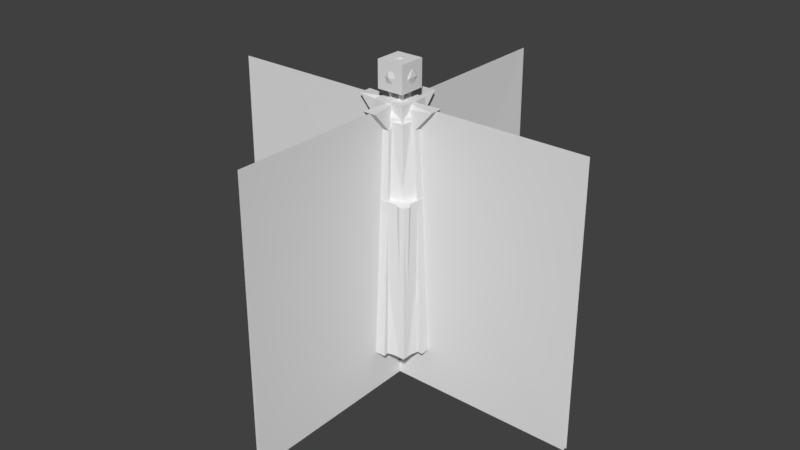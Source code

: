 # Source: Monolith.blend  (saved by Blender 2.79.0; exported with 4.5.12 LTS)
import bpy
from mathutils import Matrix  # noqa: F401  (used for matrix-valued properties, if any)

bpy.ops.wm.read_factory_settings(use_empty=True)
scene = bpy.context.scene
scene.name = 'Scene'

# ---- collections
col_collection_1 = bpy.data.collections.new('Collection 1'); scene.collection.children.link(col_collection_1)

# ---- materials (node trees are filled in below, after node groups)
mat_material = bpy.data.materials.new('Material')
mat_material.alpha_threshold = 0.0
mat_material.use_transparent_shadow = False
mat_material.roughness = 0.5
mat_material.line_color = (0.0, 0.0, 0.0, 1.0)

# ---- material node trees

# ---- world
world_world = bpy.data.worlds.new('World'); scene.world = world_world
world_world.color = (0.05088, 0.05088, 0.05088)
world_world.use_sun_shadow = False
world_world.sun_shadow_jitter_overblur = 0.0
world_world.cycles.sampling_method = 'MANUAL'

# ---- meshes
me_bb_top = bpy.data.meshes.new('BB_TOP')
me_bb_top.from_pydata([(-1.0, -1.0, -1.0), (-1.0, -1.0, 1.0), (-1.0, 1.0, -1.0), (-1.0, 1.0, 1.0), (1.0, -1.0, -1.0), (1.0, -1.0, 1.0), (1.0, 1.0, -1.0), (1.0, 1.0, 1.0)], [], [(0, 1, 3, 2), (2, 3, 7, 6), (6, 7, 5, 4), (4, 5, 1, 0), (2, 6, 4, 0), (7, 3, 1, 5)])
me_bb_top.use_remesh_preserve_volume = False
me_bb_top.use_remesh_preserve_attributes = False
me_bb_top.use_mirror_vertex_groups = False
me_bb_top.update()
me_bb_mid = bpy.data.meshes.new('BB_MID')
me_bb_mid.from_pydata([(-1.0, -1.0, -1.0), (-1.0, -1.0, 1.0), (-1.0, 1.0, -1.0), (-1.0, 1.0, 1.0), (1.0, -1.0, -1.0), (1.0, -1.0, 1.0), (1.0, 1.0, -1.0), (1.0, 1.0, 1.0)], [], [(0, 1, 3, 2), (2, 3, 7, 6), (6, 7, 5, 4), (4, 5, 1, 0), (2, 6, 4, 0), (7, 3, 1, 5)])
me_bb_mid.use_remesh_preserve_volume = False
me_bb_mid.use_remesh_preserve_attributes = False
me_bb_mid.use_mirror_vertex_groups = False
me_bb_mid.update()
me_bb_radome = bpy.data.meshes.new('BB_RADOME')
me_bb_radome.from_pydata([(-1.0, -1.0, -1.0), (-1.0, -1.0, 1.0), (-1.0, 1.0, -1.0), (-1.0, 1.0, 1.0), (1.0, -1.0, -1.0), (1.0, -1.0, 1.0), (1.0, 1.0, -1.0), (1.0, 1.0, 1.0)], [], [(0, 1, 3, 2), (2, 3, 7, 6), (6, 7, 5, 4), (4, 5, 1, 0), (2, 6, 4, 0), (7, 3, 1, 5)])
me_bb_radome.use_remesh_preserve_volume = False
me_bb_radome.use_remesh_preserve_attributes = False
me_bb_radome.use_mirror_vertex_groups = False
me_bb_radome.update()
me_bb_main = bpy.data.meshes.new('BB_MAIN')
me_bb_main.from_pydata([(-1.0, -1.0, -1.0), (-1.0, -1.0, 1.0), (-1.0, 1.0, -1.0), (-1.0, 1.0, 1.0), (1.0, -1.0, -1.0), (1.0, -1.0, 1.0), (1.0, 1.0, -1.0), (1.0, 1.0, 1.0)], [], [(0, 1, 3, 2), (2, 3, 7, 6), (6, 7, 5, 4), (4, 5, 1, 0), (2, 6, 4, 0), (7, 3, 1, 5)])
me_bb_main.use_remesh_preserve_volume = False
me_bb_main.use_remesh_preserve_attributes = False
me_bb_main.use_mirror_vertex_groups = False
me_bb_main.update()
me_cube = bpy.data.meshes.new('Cube')
me_cube.from_pydata([(0.2666, -0.2582, 9.322), (1.087, -1.08, -1.002), (0.6344, -0.6206, 8.801), (0.9668, -0.9606, 2.756), (0.8652, -0.6776, -0.8967), (0.739, -0.7299, -0.8967), (0.6867, -0.8561, -0.8967), (0.739, -0.9824, -0.8967), (0.8652, -1.035, -0.8967), (0.9915, -0.9824, -0.8967), (1.044, -0.8561, -0.8967), (0.9915, -0.7299, -0.8967), (0.9919, -0.7167, 5.593), (0.8104, -0.7919, 5.593), (0.7352, -0.9735, 5.593), (0.8104, -1.155, 5.593), (0.9919, -1.23, 5.593), (1.173, -1.155, 5.593), (1.249, -0.9735, 5.593), (1.173, -0.7919, 5.593), (1.701, -0.2808, 9.182), (0.3899, -0.3775, 9.289), (0.3142, -0.1688, 9.318), (0.1698, -0.1631, 9.356), (0.162, -0.3036, 9.319), (0.5156, -0.2606, 10.08), (0.3711, -0.2548, 10.12), (0.3634, -0.3954, 10.08), (0.4679, -0.35, 10.09), (0.2501, -0.2445, -0.9945), (0.2501, -0.2445, 9.002), (1.476, -0.4299, -1.004), (0.9642, -0.2808, 8.361), (0.2872, -0.9616, 8.361), (0.4397, -1.472, -1.004), (0.2492, -0.05888, 9.242), (0.2872, -1.698, 9.185), (0.0626, -0.2452, 9.242), (-0.2666, -0.2582, 9.322), (-1.087, -1.08, -1.002), (0.0, -0.5716, 9.289), (0.0, -1.35, -1.002), (-0.6344, -0.6206, 8.801), (0.0, -0.8754, 8.801), (-0.9668, -0.9606, 2.756), (0.0, -1.201, 2.756), (-0.8652, -0.6776, -0.8967), (-0.739, -0.7299, -0.8967), (-0.6867, -0.8561, -0.8967), (-0.739, -0.9824, -0.8967), (-0.8652, -1.035, -0.8967), (-0.9915, -0.9824, -0.8967), (-1.044, -0.8561, -0.8967), (-0.9915, -0.7299, -0.8967), (-0.9919, -0.7167, 5.593), (-0.8104, -0.7919, 5.593), (-0.7352, -0.9735, 5.593), (-0.8104, -1.155, 5.593), (-0.9919, -1.23, 5.593), (-1.173, -1.155, 5.593), (-1.249, -0.9735, 5.593), (-1.173, -0.7919, 5.593), (-1.701, -0.2808, 9.182), (-0.3899, -0.3775, 9.289), (-0.3142, -0.1688, 9.318), (-0.1698, -0.1631, 9.356), (-0.162, -0.3036, 9.319), (-0.5156, -0.2606, 10.08), (-0.3711, -0.2548, 10.12), (-0.3634, -0.3954, 10.08), (-0.4679, -0.35, 10.09), (0.0, -0.2445, -0.9945), (0.0, -0.2445, 9.002), (-0.2501, -0.2445, -0.9945), (-0.2501, -0.2445, 9.002), (-1.476, -0.4299, -1.004), (-0.9642, -0.2808, 8.361), (0.0, -1.472, -1.004), (0.0, -0.9616, 8.361), (-0.2872, -0.9616, 8.361), (-0.4397, -1.472, -1.004), (-0.2492, -0.05888, 9.242), (0.0, -1.698, 9.185), (-0.2872, -1.698, 9.185), (0.0, -0.2452, 9.242), (-0.0626, -0.2452, 9.242), (0.2666, 0.2582, 9.322), (1.087, 1.08, -1.002), (1.35, 0.0, -1.002), (0.5716, 0.0, 9.289), (0.6344, 0.6206, 8.801), (0.8754, 0.0, 8.801), (0.9668, 0.9606, 2.756), (1.201, 0.0, 2.756), (0.8652, 0.6776, -0.8967), (0.739, 0.7299, -0.8967), (0.6867, 0.8561, -0.8967), (0.739, 0.9824, -0.8967), (0.8652, 1.035, -0.8967), (0.9915, 0.9824, -0.8967), (1.044, 0.8561, -0.8967), (0.9915, 0.7299, -0.8967), (0.9919, 0.7167, 5.593), (0.8104, 0.7919, 5.593), (0.7352, 0.9735, 5.593), (0.8104, 1.155, 5.593), (0.9919, 1.23, 5.593), (1.173, 1.155, 5.593), (1.249, 0.9735, 5.593), (1.173, 0.7919, 5.593), (1.701, 0.2808, 9.182), (0.3899, 0.3775, 9.289), (0.3142, 0.1688, 9.318), (0.1698, 0.1631, 9.356), (0.162, 0.3036, 9.319), (0.5156, 0.2606, 10.08), (0.3711, 0.2548, 10.12), (0.3634, 0.3954, 10.08), (0.4679, 0.35, 10.09), (0.2501, 0.2445, -0.9945), (0.2501, 0.2445, 9.002), (0.2501, 0.0, -0.9945), (0.2501, 0.0, 9.002), (0.9642, 0.0, 8.361), (1.476, 0.0, -1.004), (1.476, 0.4299, -1.004), (0.9642, 0.2808, 8.361), (0.2872, 0.9616, 8.361), (0.4397, 1.472, -1.004), (1.701, 0.0, 9.182), (0.2492, 0.05888, 9.242), (0.2492, 0.0, 9.242), (0.2872, 1.698, 9.185), (0.0626, 0.2452, 9.242), (7.994, 0.07998, -2.684), (7.994, 0.0, 9.177), (7.994, -0.07998, -2.684), (-0.2666, 0.2582, 9.322), (0.0, 0.0, 9.382), (0.0, 0.0, -1.002), (-1.087, 1.08, -1.002), (-1.35, 0.0, -1.002), (-0.5716, 0.0, 9.289), (0.0, 0.5716, 9.289), (0.0, 1.35, -1.002), (-0.6344, 0.6206, 8.801), (-0.8754, 0.0, 8.801), (0.0, 0.8754, 8.801), (-0.9668, 0.9606, 2.756), (-1.201, 0.0, 2.756), (0.0, 1.201, 2.756), (-0.8652, 0.6776, -0.8967), (-0.739, 0.7299, -0.8967), (-0.6867, 0.8561, -0.8967), (-0.739, 0.9824, -0.8967), (-0.8652, 1.035, -0.8967), (-0.9915, 0.9824, -0.8967), (-1.044, 0.8561, -0.8967), (-0.9915, 0.7299, -0.8967), (-0.9919, 0.7167, 5.593), (-0.8104, 0.7919, 5.593), (-0.7352, 0.9735, 5.593), (-0.8104, 1.155, 5.593), (-0.9919, 1.23, 5.593), (-1.173, 1.155, 5.593), (-1.249, 0.9735, 5.593), (-1.173, 0.7919, 5.593), (-1.701, 0.2808, 9.182), (-0.3899, 0.3775, 9.289), (-0.3142, 0.1688, 9.318), (-0.1698, 0.1631, 9.356), (-0.162, 0.3036, 9.319), (-0.5156, 0.2606, 10.08), (-0.3711, 0.2548, 10.12), (-0.3634, 0.3954, 10.08), (-0.4679, 0.35, 10.09), (0.0, 0.2445, -0.9945), (0.0, 0.2445, 9.002), (0.0, 0.0, -0.9945), (0.0, 0.0, 9.002), (-0.2501, 0.2445, -0.9945), (-0.2501, 0.2445, 9.002), (-0.2501, 0.0, -0.9945), (-0.2501, 0.0, 9.002), (-0.9642, 0.0, 8.361), (-1.476, 0.0, -1.004), (-1.476, 0.4299, -1.004), (-0.9642, 0.2808, 8.361), (0.0, 1.472, -1.004), (0.0, 0.9616, 8.361), (-0.2872, 0.9616, 8.361), (-0.4397, 1.472, -1.004), (-1.701, 0.0, 9.182), (-0.2492, 0.05888, 9.242), (-0.2492, 0.0, 9.242), (0.0, 1.698, 9.185), (-0.2872, 1.698, 9.185), (0.0, 0.2452, 9.242), (-0.0626, 0.2452, 9.242), (0.0, 0.0, -2.684), (-7.994, 0.07998, -2.684), (-7.994, 0.0, 9.177), (-7.994, -0.07998, -2.684), (0.07998, -7.994, -2.684), (-4.768e-07, -7.994, 9.177), (-0.0691, -7.994, -2.684), (0.07998, 7.994, -2.684), (0.0, 0.0, 9.177), (4.768e-07, 7.994, 9.177), (-0.0691, 7.994, -2.684), (0.0, 0.0, 9.564), (0.4655, -0.3382, 9.92), (-0.1778, -0.5472, 9.92), (-0.5754, 0.0, 9.92), (-0.1778, 0.5472, 9.92), (0.4655, 0.3382, 9.92), (0.1778, -0.5472, 10.5), (-0.4655, -0.3382, 10.5), (-0.4655, 0.3382, 10.5), (0.1778, 0.5472, 10.5), (0.5754, 0.0, 10.5), (0.0, 0.0, 10.85), (-0.1045, -0.3217, 9.66), (0.2736, -0.1988, 9.66), (0.1691, -0.5205, 9.869), (0.5472, 0.0, 9.869), (0.2736, 0.1988, 9.66), (-0.3382, 0.0, 9.66), (-0.4427, -0.3217, 9.869), (-0.1045, 0.3217, 9.66), (-0.4427, 0.3217, 9.869), (0.1691, 0.5205, 9.869), (0.6118, -0.1988, 10.21), (0.6118, 0.1988, 10.21), (0.0, -0.6433, 10.21), (0.3781, -0.5205, 10.21), (-0.6118, -0.1988, 10.21), (-0.3781, -0.5205, 10.21), (-0.3781, 0.5205, 10.21), (-0.6118, 0.1988, 10.21), (0.3781, 0.5205, 10.21), (0.0, 0.6433, 10.21), (0.4427, -0.3217, 10.55), (-0.1691, -0.5205, 10.55), (-0.5472, 0.0, 10.55), (-0.1691, 0.5205, 10.55), (0.4427, 0.3217, 10.55), (0.1045, -0.3217, 10.75), (0.3382, 0.0, 10.75), (-0.2736, -0.1988, 10.75), (-0.2736, 0.1988, 10.75), (0.1045, 0.3217, 10.75)], [], [(93, 3, 1, 88), (21, 40, 43, 2), (3, 45, 41, 1), (88, 1, 41, 139), (89, 21, 2, 91), (0, 28, 27, 24), (22, 25, 28, 0), (2, 43, 45, 3), (91, 2, 3, 93), (7, 15, 14, 6), (5, 13, 12, 4), (4, 12, 19, 11), (10, 18, 17, 9), (8, 16, 15, 7), (6, 14, 13, 5), (11, 19, 18, 10), (9, 17, 16, 8), (13, 14, 15, 16, 17, 18, 19, 12), (32, 123, 129, 20), (30, 32, 20, 35), (131, 35, 20, 129), (78, 33, 36, 82), (0, 21, 89, 22), (22, 89, 138, 23), (23, 138, 40, 24), (24, 40, 21, 0), (28, 25, 26), (27, 28, 26), (24, 27, 26, 23), (23, 26, 25, 22), (30, 29, 31, 32), (124, 123, 32, 31), (178, 121, 29, 71), (122, 179, 72, 30), (29, 121, 124, 31), (34, 33, 78, 77), (29, 30, 33, 34), (71, 29, 34, 77), (122, 30, 35, 131), (30, 72, 84, 37), (33, 30, 37, 36), (37, 84, 82, 36), (149, 141, 39, 44), (63, 42, 43, 40), (44, 39, 41, 45), (141, 139, 41, 39), (142, 146, 42, 63), (38, 66, 69, 70), (64, 38, 70, 67), (42, 44, 45, 43), (146, 149, 44, 42), (49, 48, 56, 57), (47, 46, 54, 55), (46, 53, 61, 54), (52, 51, 59, 60), (50, 49, 57, 58), (48, 47, 55, 56), (53, 52, 60, 61), (51, 50, 58, 59), (55, 54, 61, 60, 59, 58, 57, 56), (76, 62, 192, 184), (74, 81, 62, 76), (194, 192, 62, 81), (78, 82, 83, 79), (38, 64, 142, 63), (64, 65, 138, 142), (65, 66, 40, 138), (66, 38, 63, 40), (70, 68, 67), (69, 68, 70), (66, 65, 68, 69), (65, 64, 67, 68), (74, 76, 75, 73), (185, 75, 76, 184), (178, 71, 73, 182), (183, 74, 72, 179), (73, 75, 185, 182), (80, 77, 78, 79), (73, 80, 79, 74), (71, 77, 80, 73), (183, 194, 81, 74), (74, 85, 84, 72), (79, 83, 85, 74), (85, 83, 82, 84), (93, 88, 87, 92), (111, 90, 147, 143), (92, 87, 144, 150), (88, 139, 144, 87), (89, 91, 90, 111), (86, 114, 117, 118), (112, 86, 118, 115), (90, 92, 150, 147), (91, 93, 92, 90), (97, 96, 104, 105), (95, 94, 102, 103), (94, 101, 109, 102), (100, 99, 107, 108), (98, 97, 105, 106), (96, 95, 103, 104), (101, 100, 108, 109), (99, 98, 106, 107), (103, 102, 109, 108, 107, 106, 105, 104), (126, 110, 129, 123), (120, 130, 110, 126), (131, 129, 110, 130), (189, 195, 132, 127), (86, 112, 89, 111), (112, 113, 138, 89), (113, 114, 143, 138), (114, 86, 111, 143), (118, 116, 115), (117, 116, 118), (114, 113, 116, 117), (113, 112, 115, 116), (120, 126, 125, 119), (124, 125, 126, 123), (178, 176, 119, 121), (122, 120, 177, 179), (119, 125, 124, 121), (128, 188, 189, 127), (119, 128, 127, 120), (176, 188, 128, 119), (122, 131, 130, 120), (120, 133, 197, 177), (127, 132, 133, 120), (133, 132, 195, 197), (199, 207, 135, 134), (207, 199, 136, 135), (149, 148, 140, 141), (168, 143, 147, 145), (148, 150, 144, 140), (141, 140, 144, 139), (142, 168, 145, 146), (137, 175, 174, 171), (169, 172, 175, 137), (145, 147, 150, 148), (146, 145, 148, 149), (154, 162, 161, 153), (152, 160, 159, 151), (151, 159, 166, 158), (157, 165, 164, 156), (155, 163, 162, 154), (153, 161, 160, 152), (158, 166, 165, 157), (156, 164, 163, 155), (160, 161, 162, 163, 164, 165, 166, 159), (187, 184, 192, 167), (181, 187, 167, 193), (194, 193, 167, 192), (189, 190, 196, 195), (137, 168, 142, 169), (169, 142, 138, 170), (170, 138, 143, 171), (171, 143, 168, 137), (175, 172, 173), (174, 175, 173), (171, 174, 173, 170), (170, 173, 172, 169), (181, 180, 186, 187), (185, 184, 187, 186), (178, 182, 180, 176), (183, 179, 177, 181), (180, 182, 185, 186), (191, 190, 189, 188), (180, 181, 190, 191), (176, 180, 191, 188), (183, 181, 193, 194), (181, 177, 197, 198), (190, 181, 198, 196), (198, 197, 195, 196), (199, 200, 201, 207), (207, 201, 202, 199), (199, 207, 204, 203), (207, 199, 205, 204), (199, 206, 208, 207), (207, 208, 209, 199), (210, 223, 222), (211, 223, 225), (210, 222, 227), (210, 227, 229), (210, 229, 226), (211, 225, 232), (212, 224, 234), (213, 228, 236), (214, 230, 238), (215, 231, 240), (211, 232, 235), (212, 234, 237), (213, 236, 239), (214, 238, 241), (215, 240, 233), (216, 242, 247), (217, 243, 249), (218, 244, 250), (219, 245, 251), (220, 246, 248), (248, 251, 221), (248, 246, 251), (246, 219, 251), (251, 250, 221), (251, 245, 250), (245, 218, 250), (250, 249, 221), (250, 244, 249), (244, 217, 249), (249, 247, 221), (249, 243, 247), (243, 216, 247), (247, 248, 221), (247, 242, 248), (242, 220, 248), (233, 246, 220), (233, 240, 246), (240, 219, 246), (241, 245, 219), (241, 238, 245), (238, 218, 245), (239, 244, 218), (239, 236, 244), (236, 217, 244), (237, 243, 217), (237, 234, 243), (234, 216, 243), (235, 242, 216), (235, 232, 242), (232, 220, 242), (240, 241, 219), (240, 231, 241), (231, 214, 241), (238, 239, 218), (238, 230, 239), (230, 213, 239), (236, 237, 217), (236, 228, 237), (228, 212, 237), (234, 235, 216), (234, 224, 235), (224, 211, 235), (232, 233, 220), (232, 225, 233), (225, 215, 233), (226, 231, 215), (226, 229, 231), (229, 214, 231), (229, 230, 214), (229, 227, 230), (227, 213, 230), (227, 228, 213), (227, 222, 228), (222, 212, 228), (225, 226, 215), (225, 223, 226), (223, 210, 226), (222, 224, 212), (222, 223, 224), (223, 211, 224)])
_uv = me_cube.uv_layers.new(name='UVMap')
_uv.uv.foreach_set('vector', [0.9459, 0.2447, 0.842, 0.24, 0.8641, 0.02502, 0.9809, 0.03029, 0.7609, 0.6167, 0.6777, 0.6167, 0.6593, 0.5873, 0.7908, 0.5869, 0.842, 0.24, 0.6512, 0.2413, 0.6496, 0.02648, 0.8641, 0.02502, 0.6535, 0.5403, 0.6033, 0.6025, 0.3943, 0.6195, 0.3937, 0.5423, 0.6532, 0.5075, 0.5764, 0.5151, 0.5273, 0.4955, 0.6519, 0.4862, 0.5134, 0.4967, 0.5138, 0.5402, 0.4925, 0.5388, 0.4922, 0.4953, 0.5274, 0.4977, 0.5277, 0.5412, 0.5138, 0.5402, 0.5134, 0.4967, 0.7908, 0.5869, 0.6593, 0.5873, 0.6512, 0.2413, 0.842, 0.24, 0.8742, 0.5897, 0.7908, 0.5869, 0.842, 0.24, 0.9459, 0.2447, 0.4563, 0.02095, 0.4791, 0.334, 0.4552, 0.3339, 0.4397, 0.02089, 0.4161, 0.02089, 0.4212, 0.3339, 0.3973, 0.334, 0.3994, 0.02095, 0.5469, 0.02089, 0.5469, 0.3339, 0.513, 0.3341, 0.5233, 0.02102, 0.3785, 0.02106, 0.3733, 0.3342, 0.3394, 0.3342, 0.3549, 0.02106, 0.4894, 0.334, 0.4791, 0.02089, 0.513, 0.02108, 0.513, 0.3342, 0.4397, 0.02089, 0.4552, 0.3339, 0.4212, 0.3339, 0.4161, 0.02089, 0.3951, 0.02089, 0.3973, 0.334, 0.3733, 0.3342, 0.3785, 0.02106, 0.3549, 0.02106, 0.3394, 0.3342, 0.3154, 0.334, 0.3382, 0.02089, 0.5469, 0.02759, 0.5709, 0.02089, 0.6048, 0.02089, 0.6288, 0.02759, 0.6288, 0.03707, 0.6048, 0.04377, 0.5709, 0.04377, 0.5469, 0.03707, 0.2591, 0.7365, 0.2786, 0.7365, 0.2755, 0.7634, 0.256, 0.7634, 0.2185, 0.4101, 0.1682, 0.4325, 0.1181, 0.4027, 0.2196, 0.401, 0.3193, 0.5058, 0.3152, 0.5058, 0.2998, 0.4538, 0.3193, 0.4538, 0.2488, 0.428, 0.2289, 0.428, 0.2259, 0.401, 0.2458, 0.401, 0.5958, 0.5231, 0.5764, 0.5151, 0.6532, 0.5075, 0.614, 0.521, 0.614, 0.521, 0.6532, 0.5075, 0.6375, 0.5404, 0.6115, 0.5295, 0.6115, 0.5295, 0.6375, 0.5404, 0.5277, 0.5357, 0.5839, 0.5287, 0.5839, 0.5287, 0.5277, 0.5357, 0.5764, 0.5151, 0.5958, 0.5231, 0.6429, 0.4838, 0.6253, 0.4864, 0.6252, 0.4779, 0.653, 0.478, 0.6429, 0.4838, 0.6252, 0.4779, 0.4361, 0.5419, 0.4358, 0.4964, 0.4635, 0.495, 0.4638, 0.5405, 0.4922, 0.4959, 0.4926, 0.5414, 0.4638, 0.5417, 0.4635, 0.4962, 0.2185, 0.4101, 0.2072, 0.7664, 0.1216, 0.7664, 0.1682, 0.4325, 0.2798, 0.401, 0.2786, 0.7365, 0.2591, 0.7365, 0.2501, 0.401, 0.2798, 0.4538, 0.2798, 0.4449, 0.2968, 0.4449, 0.2968, 0.4538, 0.2968, 0.5058, 0.2968, 0.5148, 0.2798, 0.5148, 0.2798, 0.5058, 0.2968, 0.4449, 0.2798, 0.4449, 0.2798, 0.401, 0.3097, 0.401, 0.2196, 0.7635, 0.2289, 0.428, 0.2488, 0.428, 0.2501, 0.7635, 0.02901, 0.7664, 0.01751, 0.4101, 0.06806, 0.4325, 0.1148, 0.7664, 0.2968, 0.4538, 0.2968, 0.4449, 0.382, 0.4381, 0.382, 0.4538, 0.2798, 0.5325, 0.2798, 0.5237, 0.2965, 0.5304, 0.2965, 0.5325, 0.2965, 0.5148, 0.2965, 0.5237, 0.2798, 0.5237, 0.2798, 0.5215, 0.06806, 0.4325, 0.01751, 0.4101, 0.01653, 0.401, 0.1181, 0.4026, 0.2954, 0.4538, 0.2998, 0.4538, 0.2998, 0.5058, 0.2798, 0.5058, 0.9459, 0.2447, 0.9809, 0.03029, 0.8641, 0.02502, 0.842, 0.24, 0.7609, 0.6167, 0.7908, 0.5869, 0.6593, 0.5873, 0.6777, 0.6167, 0.842, 0.24, 0.8641, 0.02502, 0.6496, 0.02648, 0.6512, 0.2413, 0.6535, 0.5403, 0.3937, 0.5423, 0.3943, 0.6195, 0.6033, 0.6025, 0.6532, 0.5075, 0.6519, 0.4862, 0.5273, 0.4955, 0.5764, 0.5151, 0.5134, 0.4967, 0.4922, 0.4953, 0.4925, 0.5388, 0.5138, 0.5402, 0.5274, 0.4977, 0.5134, 0.4967, 0.5138, 0.5402, 0.5277, 0.5412, 0.7908, 0.5869, 0.842, 0.24, 0.6512, 0.2413, 0.6593, 0.5873, 0.8742, 0.5897, 0.9459, 0.2447, 0.842, 0.24, 0.7908, 0.5869, 0.4563, 0.02095, 0.4397, 0.02089, 0.4552, 0.3339, 0.4791, 0.334, 0.4161, 0.02089, 0.3994, 0.02095, 0.3973, 0.334, 0.4212, 0.3339, 0.5469, 0.02089, 0.5233, 0.02102, 0.513, 0.3341, 0.5469, 0.3339, 0.3785, 0.02106, 0.3549, 0.02106, 0.3394, 0.3342, 0.3733, 0.3342, 0.4894, 0.334, 0.513, 0.3342, 0.513, 0.02108, 0.4791, 0.02089, 0.4397, 0.02089, 0.4161, 0.02089, 0.4212, 0.3339, 0.4552, 0.3339, 0.3951, 0.02089, 0.3785, 0.02106, 0.3733, 0.3342, 0.3973, 0.334, 0.3549, 0.02106, 0.3382, 0.02089, 0.3154, 0.334, 0.3394, 0.3342, 0.5469, 0.02759, 0.5469, 0.03707, 0.5709, 0.04377, 0.6048, 0.04377, 0.6288, 0.03707, 0.6288, 0.02759, 0.6048, 0.02089, 0.5709, 0.02089, 0.2591, 0.7365, 0.256, 0.7634, 0.2755, 0.7634, 0.2786, 0.7365, 0.2185, 0.4101, 0.2196, 0.401, 0.1181, 0.4027, 0.1682, 0.4325, 0.3193, 0.5058, 0.3193, 0.4538, 0.2998, 0.4538, 0.3152, 0.5058, 0.2488, 0.428, 0.2458, 0.401, 0.2259, 0.401, 0.2289, 0.428, 0.5958, 0.5231, 0.614, 0.521, 0.6532, 0.5075, 0.5764, 0.5151, 0.614, 0.521, 0.6115, 0.5295, 0.6375, 0.5404, 0.6532, 0.5075, 0.6115, 0.5295, 0.5839, 0.5287, 0.5277, 0.5357, 0.6375, 0.5404, 0.5839, 0.5287, 0.5958, 0.5231, 0.5764, 0.5151, 0.5277, 0.5357, 0.6429, 0.4838, 0.6252, 0.4779, 0.6253, 0.4864, 0.653, 0.478, 0.6252, 0.4779, 0.6429, 0.4838, 0.4361, 0.5419, 0.4638, 0.5405, 0.4635, 0.495, 0.4358, 0.4964, 0.4922, 0.4959, 0.4635, 0.4962, 0.4638, 0.5417, 0.4926, 0.5414, 0.2185, 0.4101, 0.1682, 0.4325, 0.1216, 0.7664, 0.2072, 0.7664, 0.2798, 0.401, 0.2501, 0.401, 0.2591, 0.7365, 0.2786, 0.7365, 0.2798, 0.4538, 0.2968, 0.4538, 0.2968, 0.4449, 0.2798, 0.4449, 0.2968, 0.5058, 0.2798, 0.5058, 0.2798, 0.5148, 0.2968, 0.5148, 0.2968, 0.4449, 0.3097, 0.401, 0.2798, 0.401, 0.2798, 0.4449, 0.2196, 0.7635, 0.2501, 0.7635, 0.2488, 0.428, 0.2289, 0.428, 0.02901, 0.7664, 0.1148, 0.7664, 0.06806, 0.4325, 0.01751, 0.4101, 0.2968, 0.4538, 0.382, 0.4538, 0.382, 0.4381, 0.2968, 0.4449, 0.2798, 0.5325, 0.2965, 0.5325, 0.2965, 0.5304, 0.2798, 0.5237, 0.2965, 0.5148, 0.2798, 0.5215, 0.2798, 0.5237, 0.2965, 0.5237, 0.06806, 0.4325, 0.1181, 0.4026, 0.01653, 0.401, 0.01751, 0.4101, 0.2954, 0.4538, 0.2798, 0.5058, 0.2998, 0.5058, 0.2998, 0.4538, 0.9459, 0.2447, 0.9809, 0.03029, 0.8641, 0.02502, 0.842, 0.24, 0.7609, 0.6167, 0.7908, 0.5869, 0.6593, 0.5873, 0.6777, 0.6167, 0.842, 0.24, 0.8641, 0.02502, 0.6496, 0.02648, 0.6512, 0.2413, 0.6535, 0.5403, 0.3937, 0.5423, 0.3943, 0.6195, 0.6033, 0.6025, 0.6532, 0.5075, 0.6519, 0.4862, 0.5273, 0.4955, 0.5764, 0.5151, 0.5134, 0.4967, 0.4922, 0.4953, 0.4925, 0.5388, 0.5138, 0.5402, 0.5274, 0.4977, 0.5134, 0.4967, 0.5138, 0.5402, 0.5277, 0.5412, 0.7908, 0.5869, 0.842, 0.24, 0.6512, 0.2413, 0.6593, 0.5873, 0.8742, 0.5897, 0.9459, 0.2447, 0.842, 0.24, 0.7908, 0.5869, 0.4563, 0.02095, 0.4397, 0.02089, 0.4552, 0.3339, 0.4791, 0.334, 0.4161, 0.02089, 0.3994, 0.02095, 0.3973, 0.334, 0.4212, 0.3339, 0.5469, 0.02089, 0.5233, 0.02102, 0.513, 0.3341, 0.5469, 0.3339, 0.3785, 0.02106, 0.3549, 0.02106, 0.3394, 0.3342, 0.3733, 0.3342, 0.4894, 0.334, 0.513, 0.3342, 0.513, 0.02108, 0.4791, 0.02089, 0.4397, 0.02089, 0.4161, 0.02089, 0.4212, 0.3339, 0.4552, 0.3339, 0.3951, 0.02089, 0.3785, 0.02106, 0.3733, 0.3342, 0.3973, 0.334, 0.3549, 0.02106, 0.3382, 0.02089, 0.3154, 0.334, 0.3394, 0.3342, 0.5469, 0.02759, 0.5469, 0.03707, 0.5709, 0.04377, 0.6048, 0.04377, 0.6288, 0.03707, 0.6288, 0.02759, 0.6048, 0.02089, 0.5709, 0.02089, 0.2591, 0.7365, 0.256, 0.7634, 0.2755, 0.7634, 0.2786, 0.7365, 0.2185, 0.4101, 0.2196, 0.401, 0.1181, 0.4027, 0.1682, 0.4325, 0.3193, 0.5058, 0.3193, 0.4538, 0.2998, 0.4538, 0.3152, 0.5058, 0.2488, 0.428, 0.2458, 0.401, 0.2259, 0.401, 0.2289, 0.428, 0.5958, 0.5231, 0.614, 0.521, 0.6532, 0.5075, 0.5764, 0.5151, 0.614, 0.521, 0.6115, 0.5295, 0.6375, 0.5404, 0.6532, 0.5075, 0.6115, 0.5295, 0.5839, 0.5287, 0.5277, 0.5357, 0.6375, 0.5404, 0.5839, 0.5287, 0.5958, 0.5231, 0.5764, 0.5151, 0.5277, 0.5357, 0.6429, 0.4838, 0.6252, 0.4779, 0.6253, 0.4864, 0.653, 0.478, 0.6252, 0.4779, 0.6429, 0.4838, 0.4361, 0.5419, 0.4638, 0.5405, 0.4635, 0.495, 0.4358, 0.4964, 0.4922, 0.4959, 0.4635, 0.4962, 0.4638, 0.5417, 0.4926, 0.5414, 0.2185, 0.4101, 0.1682, 0.4325, 0.1216, 0.7664, 0.2072, 0.7664, 0.2798, 0.401, 0.2501, 0.401, 0.2591, 0.7365, 0.2786, 0.7365, 0.2798, 0.4538, 0.2968, 0.4538, 0.2968, 0.4449, 0.2798, 0.4449, 0.2968, 0.5058, 0.2798, 0.5058, 0.2798, 0.5148, 0.2968, 0.5148, 0.2968, 0.4449, 0.3097, 0.401, 0.2798, 0.401, 0.2798, 0.4449, 0.2196, 0.7635, 0.2501, 0.7635, 0.2488, 0.428, 0.2289, 0.428, 0.02901, 0.7664, 0.1148, 0.7664, 0.06806, 0.4325, 0.01751, 0.4101, 0.2968, 0.4538, 0.382, 0.4538, 0.382, 0.4381, 0.2968, 0.4449, 0.2798, 0.5325, 0.2965, 0.5325, 0.2965, 0.5304, 0.2798, 0.5237, 0.2965, 0.5148, 0.2798, 0.5215, 0.2798, 0.5237, 0.2965, 0.5237, 0.06806, 0.4325, 0.1181, 0.4026, 0.01653, 0.401, 0.01751, 0.4101, 0.2954, 0.4538, 0.2798, 0.5058, 0.2998, 0.5058, 0.2998, 0.4538, 0.009692, 0.009887, 0.009692, 0.3731, 0.2683, 0.3731, 0.2683, 0.009887, 0.009825, 0.3732, 0.009558, 0.009982, 0.2682, 0.009792, 0.2685, 0.373, 0.9459, 0.2447, 0.842, 0.24, 0.8641, 0.02502, 0.9809, 0.03029, 0.7609, 0.6167, 0.6777, 0.6167, 0.6593, 0.5873, 0.7908, 0.5869, 0.842, 0.24, 0.6512, 0.2413, 0.6496, 0.02648, 0.8641, 0.02502, 0.6535, 0.5403, 0.6033, 0.6025, 0.3943, 0.6195, 0.3937, 0.5423, 0.6532, 0.5075, 0.5764, 0.5151, 0.5273, 0.4955, 0.6519, 0.4862, 0.5134, 0.4967, 0.5138, 0.5402, 0.4925, 0.5388, 0.4922, 0.4953, 0.5274, 0.4977, 0.5277, 0.5412, 0.5138, 0.5402, 0.5134, 0.4967, 0.7908, 0.5869, 0.6593, 0.5873, 0.6512, 0.2413, 0.842, 0.24, 0.8742, 0.5897, 0.7908, 0.5869, 0.842, 0.24, 0.9459, 0.2447, 0.4563, 0.02095, 0.4791, 0.334, 0.4552, 0.3339, 0.4397, 0.02089, 0.4161, 0.02089, 0.4212, 0.3339, 0.3973, 0.334, 0.3994, 0.02095, 0.5469, 0.02089, 0.5469, 0.3339, 0.513, 0.3341, 0.5233, 0.02102, 0.3785, 0.02106, 0.3733, 0.3342, 0.3394, 0.3342, 0.3549, 0.02106, 0.4894, 0.334, 0.4791, 0.02089, 0.513, 0.02108, 0.513, 0.3342, 0.4397, 0.02089, 0.4552, 0.3339, 0.4212, 0.3339, 0.4161, 0.02089, 0.3951, 0.02089, 0.3973, 0.334, 0.3733, 0.3342, 0.3785, 0.02106, 0.3549, 0.02106, 0.3394, 0.3342, 0.3154, 0.334, 0.3382, 0.02089, 0.5469, 0.02759, 0.5709, 0.02089, 0.6048, 0.02089, 0.6288, 0.02759, 0.6288, 0.03707, 0.6048, 0.04377, 0.5709, 0.04377, 0.5469, 0.03707, 0.2591, 0.7365, 0.2786, 0.7365, 0.2755, 0.7634, 0.256, 0.7634, 0.2185, 0.4101, 0.1682, 0.4325, 0.1181, 0.4027, 0.2196, 0.401, 0.3193, 0.5058, 0.3152, 0.5058, 0.2998, 0.4538, 0.3193, 0.4538, 0.2488, 0.428, 0.2289, 0.428, 0.2259, 0.401, 0.2458, 0.401, 0.5958, 0.5231, 0.5764, 0.5151, 0.6532, 0.5075, 0.614, 0.521, 0.614, 0.521, 0.6532, 0.5075, 0.6375, 0.5404, 0.6115, 0.5295, 0.6115, 0.5295, 0.6375, 0.5404, 0.5277, 0.5357, 0.5839, 0.5287, 0.5839, 0.5287, 0.5277, 0.5357, 0.5764, 0.5151, 0.5958, 0.5231, 0.6429, 0.4838, 0.6253, 0.4864, 0.6252, 0.4779, 0.653, 0.478, 0.6429, 0.4838, 0.6252, 0.4779, 0.4361, 0.5419, 0.4358, 0.4964, 0.4635, 0.495, 0.4638, 0.5405, 0.4922, 0.4959, 0.4926, 0.5414, 0.4638, 0.5417, 0.4635, 0.4962, 0.2185, 0.4101, 0.2072, 0.7664, 0.1216, 0.7664, 0.1682, 0.4325, 0.2798, 0.401, 0.2786, 0.7365, 0.2591, 0.7365, 0.2501, 0.401, 0.2798, 0.4538, 0.2798, 0.4449, 0.2968, 0.4449, 0.2968, 0.4538, 0.2968, 0.5058, 0.2968, 0.5148, 0.2798, 0.5148, 0.2798, 0.5058, 0.2968, 0.4449, 0.2798, 0.4449, 0.2798, 0.401, 0.3097, 0.401, 0.2196, 0.7635, 0.2289, 0.428, 0.2488, 0.428, 0.2501, 0.7635, 0.02901, 0.7664, 0.01751, 0.4101, 0.06806, 0.4325, 0.1148, 0.7664, 0.2968, 0.4538, 0.2968, 0.4449, 0.382, 0.4381, 0.382, 0.4538, 0.2798, 0.5325, 0.2798, 0.5237, 0.2965, 0.5304, 0.2965, 0.5325, 0.2965, 0.5148, 0.2965, 0.5237, 0.2798, 0.5237, 0.2798, 0.5215, 0.06806, 0.4325, 0.01751, 0.4101, 0.01653, 0.401, 0.1181, 0.4026, 0.2954, 0.4538, 0.2998, 0.4538, 0.2998, 0.5058, 0.2798, 0.5058, 0.009692, 0.009887, 0.2683, 0.009887, 0.2683, 0.3731, 0.009692, 0.3731, 0.009825, 0.3732, 0.2685, 0.373, 0.2682, 0.009792, 0.009558, 0.009982, 0.009692, 0.009887, 0.009692, 0.3731, 0.2683, 0.3731, 0.2683, 0.009887, 0.009825, 0.3732, 0.009558, 0.009982, 0.2682, 0.009792, 0.2685, 0.373, 0.009692, 0.009887, 0.2683, 0.009887, 0.2683, 0.3731, 0.009692, 0.3731, 0.009825, 0.3732, 0.2685, 0.373, 0.2682, 0.009792, 0.009558, 0.009982, 0.5203, 0.7437, 0.5549, 0.738, 0.5355, 0.7906, 0.5928, 0.7401, 0.5549, 0.738, 0.5786, 0.6953, 0.3619, 0.985, 0.3298, 0.9868, 0.3387, 0.9449, 0.3619, 0.985, 0.3387, 0.9449, 0.3813, 0.9449, 0.3619, 0.985, 0.3813, 0.9449, 0.3987, 0.9868, 0.5928, 0.7401, 0.5786, 0.6953, 0.6163, 0.7193, 0.5597, 0.8295, 0.5781, 0.7885, 0.5965, 0.8295, 0.391, 0.8244, 0.3574, 0.8034, 0.3947, 0.7735, 0.3973, 0.8972, 0.3595, 0.8933, 0.3842, 0.8518, 0.4541, 0.7227, 0.483, 0.6953, 0.4877, 0.7437, 0.5928, 0.7401, 0.6163, 0.7193, 0.616, 0.7769, 0.3275, 0.7735, 0.3248, 0.7252, 0.3574, 0.7437, 0.391, 0.8244, 0.3947, 0.7735, 0.4226, 0.8034, 0.3973, 0.8972, 0.3842, 0.8518, 0.4213, 0.8777, 0.4541, 0.7227, 0.4877, 0.7437, 0.4504, 0.7735, 0.5903, 0.8966, 0.5756, 0.945, 0.5524, 0.8945, 0.391, 0.7227, 0.3621, 0.6953, 0.4024, 0.6953, 0.4454, 0.9413, 0.4231, 0.9034, 0.4613, 0.8937, 0.5179, 0.9413, 0.4831, 0.9453, 0.5039, 0.8937, 0.4541, 0.8244, 0.4877, 0.8034, 0.483, 0.8518, 0.5129, 0.8518, 0.5039, 0.8937, 0.4807, 0.8536, 0.483, 0.8518, 0.4877, 0.8034, 0.5203, 0.8219, 0.4877, 0.8034, 0.5176, 0.7735, 0.5203, 0.8219, 0.5039, 0.8937, 0.4613, 0.8937, 0.4807, 0.8536, 0.5039, 0.8937, 0.4831, 0.9453, 0.4613, 0.8937, 0.4831, 0.9453, 0.4454, 0.9413, 0.4613, 0.8937, 0.4613, 0.8937, 0.4439, 0.8518, 0.4807, 0.8536, 0.4613, 0.8937, 0.4231, 0.9034, 0.4439, 0.8518, 0.4226, 0.7437, 0.391, 0.7227, 0.4024, 0.6953, 0.5335, 0.8539, 0.5524, 0.8945, 0.5179, 0.9002, 0.5335, 0.8539, 0.5761, 0.8518, 0.5524, 0.8945, 0.5761, 0.8518, 0.5903, 0.8966, 0.5524, 0.8945, 0.5524, 0.8945, 0.533, 0.9471, 0.5179, 0.9002, 0.5524, 0.8945, 0.5756, 0.945, 0.533, 0.9471, 0.5756, 0.945, 0.5572, 0.986, 0.533, 0.9471, 0.4504, 0.7735, 0.4877, 0.8034, 0.4541, 0.8244, 0.4504, 0.7735, 0.4877, 0.7437, 0.4877, 0.8034, 0.4877, 0.7437, 0.5176, 0.7735, 0.4877, 0.8034, 0.501, 0.9868, 0.4831, 0.9453, 0.5179, 0.9413, 0.501, 0.9868, 0.4584, 0.9868, 0.4831, 0.9453, 0.4584, 0.9868, 0.4454, 0.9413, 0.4831, 0.9453, 0.4213, 0.9609, 0.4231, 0.9034, 0.4454, 0.9413, 0.4226, 0.8034, 0.3947, 0.7735, 0.4226, 0.7437, 0.3947, 0.7735, 0.391, 0.7227, 0.4226, 0.7437, 0.3574, 0.7437, 0.3621, 0.6953, 0.391, 0.7227, 0.3574, 0.7437, 0.3248, 0.7252, 0.3621, 0.6953, 0.6138, 0.8758, 0.5903, 0.8966, 0.5761, 0.8518, 0.6135, 0.9334, 0.5756, 0.945, 0.5903, 0.8966, 0.6135, 0.9334, 0.594, 0.986, 0.5756, 0.945, 0.594, 0.986, 0.5572, 0.986, 0.5756, 0.945, 0.4877, 0.7437, 0.5203, 0.7252, 0.5176, 0.7735, 0.4877, 0.7437, 0.483, 0.6953, 0.5203, 0.7252, 0.4195, 0.9352, 0.3973, 0.8972, 0.4213, 0.8777, 0.4584, 0.9868, 0.4213, 0.9609, 0.4454, 0.9413, 0.3842, 0.8518, 0.3595, 0.8933, 0.3416, 0.8518, 0.3595, 0.8933, 0.3248, 0.8972, 0.3416, 0.8518, 0.3947, 0.7735, 0.3574, 0.7437, 0.391, 0.7227, 0.3947, 0.7735, 0.3574, 0.8034, 0.3574, 0.7437, 0.3574, 0.8034, 0.3275, 0.7735, 0.3574, 0.7437, 0.6138, 0.8758, 0.6135, 0.9334, 0.5903, 0.8966, 0.5965, 0.8295, 0.5781, 0.7885, 0.616, 0.7769, 0.5781, 0.7885, 0.5928, 0.7401, 0.616, 0.7769, 0.4226, 0.8034, 0.4504, 0.7735, 0.4541, 0.8244, 0.4226, 0.8034, 0.4226, 0.7437, 0.4504, 0.7735, 0.4226, 0.7437, 0.4541, 0.7227, 0.4504, 0.7735, 0.4427, 0.6953, 0.483, 0.6953, 0.4541, 0.7227, 0.3987, 0.9868, 0.3813, 0.9449, 0.4195, 0.9352, 0.3813, 0.9449, 0.3973, 0.8972, 0.4195, 0.9352, 0.3813, 0.9449, 0.3595, 0.8933, 0.3973, 0.8972, 0.3813, 0.9449, 0.3387, 0.9449, 0.3595, 0.8933, 0.3387, 0.9449, 0.3248, 0.8972, 0.3595, 0.8933, 0.3621, 0.8518, 0.3574, 0.8034, 0.391, 0.8244, 0.3621, 0.8518, 0.3248, 0.8219, 0.3574, 0.8034, 0.3248, 0.8219, 0.3275, 0.7735, 0.3574, 0.8034, 0.4226, 0.7437, 0.4427, 0.6953, 0.4541, 0.7227, 0.5786, 0.6953, 0.5549, 0.738, 0.536, 0.6974, 0.5549, 0.738, 0.5203, 0.7437, 0.536, 0.6974, 0.5355, 0.7906, 0.5781, 0.7885, 0.5597, 0.8295, 0.5355, 0.7906, 0.5549, 0.738, 0.5781, 0.7885, 0.5549, 0.738, 0.5928, 0.7401, 0.5781, 0.7885])
me_cube.materials.append(mat_material)
me_cube.use_remesh_preserve_volume = False
me_cube.use_remesh_preserve_attributes = False
me_cube.use_mirror_vertex_groups = False
me_cube.update()

# ---- objects
ob_bb_top = bpy.data.objects.new('BB_TOP', me_bb_top)
ob_bb_mid = bpy.data.objects.new('BB_MID', me_bb_mid)
ob_bb_radome = bpy.data.objects.new('BB_RADOME', me_bb_radome)
ob_bb_main = bpy.data.objects.new('BB_MAIN', me_bb_main)
ob_cube = bpy.data.objects.new('Cube', me_cube)

# ---- transforms, parenting, visibility, modifiers, constraints
ob_bb_top.location = (0.0, 0.0, 8.977)
ob_bb_top.scale = (0.6562, 0.6562, 0.3119)
ob_bb_top.lineart.crease_threshold = 0.0
ob_bb_mid.location = (0.0, 3.221e-08, 7.137)
ob_bb_mid.scale = (0.7812, 0.7812, 1.516)
ob_bb_mid.lineart.crease_threshold = 0.0
ob_bb_radome.location = (0.0, 0.0, 10.23)
ob_bb_radome.scale = (0.5641, 0.5641, 0.5641)
ob_bb_radome.hide_viewport = True
ob_bb_radome.lineart.crease_threshold = 0.0
ob_bb_main.location = (0.0, 0.0, 2.28)
ob_bb_main.scale = (1.134, 1.134, 3.327)
ob_bb_main.lineart.crease_threshold = 0.0
ob_cube.location = (0.0, 0.0, 0.0)
ob_cube.lock_rotations_4d = False
ob_cube.empty_display_type = 'ARROWS'
ob_cube.lineart.crease_threshold = 0.0

# ---- collection membership
col_collection_1.objects.link(ob_bb_top)
col_collection_1.objects.link(ob_bb_mid)
col_collection_1.objects.link(ob_bb_radome)
col_collection_1.objects.link(ob_bb_main)
col_collection_1.objects.link(ob_cube)

# ---- scene / render settings (as saved in the file)
scene.frame_start = 1; scene.frame_end = 250; scene.frame_set(1)
scene.render.engine = 'BLENDER_EEVEE_NEXT'
scene.render.resolution_percentage = 50
scene.render.dither_intensity = 0.0
scene.cycles.use_denoising = False
scene.cycles.samples = 128
scene.cycles.sampling_pattern = 'TABULATED_SOBOL'
scene.cycles.use_adaptive_sampling = False
scene.cycles.use_light_tree = False
scene.cycles.blur_glossy = 0.0
scene.cycles.sample_clamp_indirect = 0.0
scene.view_settings.view_transform = 'Standard'
bpy.context.view_layer.update()

# ---- added for rendering (the .blend has no active camera and no usable light): camera, sun
cam_auto = bpy.data.cameras.new('AutoCamera')
cam_auto.lens = 50.0
cam_auto.sensor_width = 36.0
cam_auto.clip_end = 1000.0
ob_auto_camera = bpy.data.objects.new('AutoCamera', cam_auto)
scene.collection.objects.link(ob_auto_camera)
ob_auto_camera.location = (24.3814, -29.2577, 23.5888)
ob_auto_camera.rotation_euler = (1.09748, -7.21219e-08, 0.694738)
scene.camera = ob_auto_camera
light_auto_sun = bpy.data.lights.new('AutoSun', 'SUN')
light_auto_sun.energy = 3.0
light_auto_sun.angle = 0.0523599
ob_auto_sun = bpy.data.objects.new('AutoSun', light_auto_sun)
scene.collection.objects.link(ob_auto_sun)
ob_auto_sun.rotation_euler = (0.872665, 0.174533, 0.523599)
bpy.context.view_layer.update()
